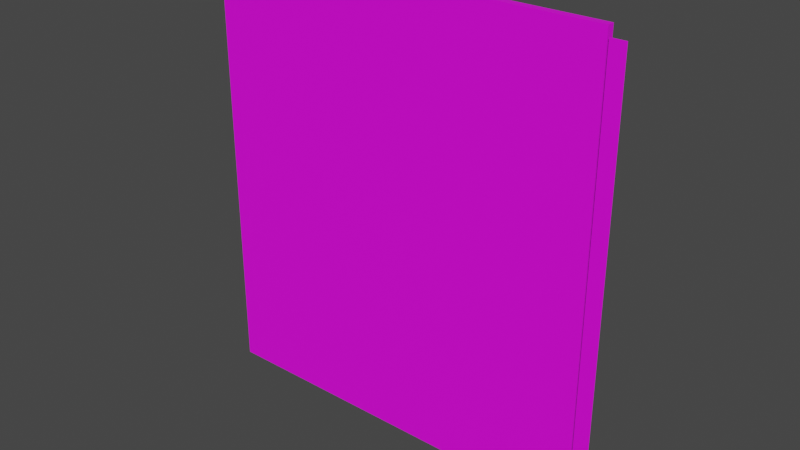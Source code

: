 # Source: fixtures_doors_fences_01_81.blend  (saved by Blender 4.0.35; exported with 4.5.12 LTS)
import bpy
from mathutils import Matrix  # noqa: F401  (used for matrix-valued properties, if any)

bpy.ops.wm.read_factory_settings(use_empty=True)
scene = bpy.context.scene
scene.name = 'Scene'

# ---- collections
col_collection = bpy.data.collections.new('Collection'); scene.collection.children.link(col_collection)

# ---- images (referenced by path relative to the original .blend; pixels are not part of the script)
import os
ASSET_DIR = os.environ.get("B2B_ASSET_DIR", "")  # directory of the original .blend (textures are referenced by path, not embedded)
HERE = os.path.dirname(os.path.abspath(__file__))  # packed textures are extracted next to this script under _unpacked/

def load_image(name, relpath, width, height, colorspace="sRGB"):
    """Load a texture the original file referenced (path relative to the .blend, or extracted next to this script)."""
    p = next((c for c in (os.path.join(HERE, relpath), os.path.join(ASSET_DIR, relpath)) if relpath and os.path.exists(c)), "")
    if p:
        img = bpy.data.images.load(p, check_existing=True)
        img.name = name
    else:  # same state as the original file: an image datablock whose file is absent (Cycles renders it pink)
        img = bpy.data.images.new(name, width, height)
        img.source = "FILE"
        img.filepath = "//" + (relpath or name)
    img.colorspace_settings.name = colorspace
    return img
img_models_fixtures_doors_fences_01_png = load_image('MODELS_fixtures_doors_fences_01.png', 'MODELS_fixtures_doors_fences_01.png', 1024, 1024, 'sRGB')

# ---- materials (node trees are filled in below, after node groups)
mat_material = bpy.data.materials.new('Material')
mat_material.alpha_threshold = 0.0
mat_material.use_transparent_shadow = False
mat_material.roughness = 0.5
mat_material.line_color = (0.0, 0.0, 0.0, 1.0)

# ---- material node trees
mat_material.use_nodes = True; mat_material.node_tree.nodes.clear()
_N = mat_material.node_tree.nodes; _L = mat_material.node_tree.links
n0 = _N.new('ShaderNodeOutputMaterial'); n0.name = 'Material Output'; n0.location = (300, 300)
n1 = _N.new('ShaderNodeBsdfPrincipled'); n1.name = 'Principled BSDF'; n1.location = (10, 300)
n1.distribution = 'GGX'
n1.subsurface_method = 'RANDOM_WALK_SKIN'
n1.inputs[3].default_value = 1.45
n1.inputs[27].default_value = (0.0, 0.0, 0.0, 1.0)
n1.inputs[28].default_value = 1.0
n2 = _N.new('ShaderNodeTexImage'); n2.name = 'Image Texture'; n2.location = (-413, 192)
n2.image = img_models_fixtures_doors_fences_01_png
_L.new(n1.outputs[0], n0.inputs[0])
_L.new(n2.outputs[0], n1.inputs[0])
n0.is_active_output = True

# ---- world
world_world = bpy.data.worlds.new('World'); scene.world = world_world
world_world.use_nodes = True; world_world.node_tree.nodes.clear()
_N = world_world.node_tree.nodes; _L = world_world.node_tree.links
n0 = _N.new('ShaderNodeOutputWorld'); n0.name = 'World Output'; n0.location = (300, 300)
n1 = _N.new('ShaderNodeBackground'); n1.name = 'Background'; n1.location = (10, 300)
n1.inputs[0].default_value = (0.05088, 0.05088, 0.05088, 1.0)
_L.new(n1.outputs[0], n0.inputs[0])
n0.is_active_output = True
world_world.color = (0.05088, 0.05088, 0.05088)
world_world.use_sun_shadow = False
world_world.sun_shadow_jitter_overblur = 0.0

# ---- meshes
me_door = bpy.data.meshes.new('Door')
me_door.from_pydata([(0.01245, 0.3275, 3.258), (0.01245, 0.3275, -1.039), (-1.079, 0.3275, 3.258), (-1.079, 0.3275, -1.039), (-1.193, 1.062, 3.341), (-1.193, 1.062, -1.044), (-1.193, 0.3603, 3.341), (-1.193, 0.3603, -1.044), (-30.46, 1.062, 3.341), (-30.46, 1.062, -1.044), (-30.46, 0.3603, 3.341), (-30.46, 0.3603, -1.044), (0.01245, 0.3275, 2.761), (-1.079, 0.3275, 2.761), (0.01245, 0.3275, 2.651), (-1.079, 0.3275, 2.651), (0.01245, 0.3275, 1.318), (-1.079, 0.3275, 1.318), (-1.079, 0.3275, 1.193), (0.01245, 0.3275, 1.193), (-1.079, 0.3275, 0.5157), (0.01245, 0.3275, 0.5157), (0.01245, 0.3275, 0.3766), (-1.079, 0.3275, 0.3766)], [], [(1, 22, 23, 3), (4, 8, 10, 6), (7, 6, 10, 11), (11, 10, 8, 9), (9, 5, 7, 11), (5, 4, 6, 7), (9, 8, 4, 5), (13, 12, 0, 2), (15, 14, 12, 13), (17, 16, 14, 15), (18, 19, 16, 17), (20, 21, 19, 18), (23, 22, 21, 20)])
_uv = me_door.uv_layers.new(name='UVMap')
_uv.uv.foreach_set('vector', [0.7852, 0.208, 0.7852, 0.2549, 0.7891, 0.2549, 0.7891, 0.208, 0.6592, 0.2891, 0.6592, 0.1484, 0.6611, 0.1484, 0.6621, 0.2891, 0.7842, 0.207, 0.7842, 0.3682, 0.6631, 0.3096, 0.6631, 0.1475, 0.6621, 0.1494, 0.6621, 0.29, 0.6592, 0.29, 0.6592, 0.1494, 0.6777, 0.3047, 0.6777, 0.3486, 0.6709, 0.3486, 0.6709, 0.3047, 0.7852, 0.0752, 0.7852, 0.06836, 0.792, 0.06836, 0.792, 0.0752, 0.6631, 0.1475, 0.6631, 0.3096, 0.7842, 0.3682, 0.7842, 0.207, 0.7852, 0.3447, 0.7891, 0.3447, 0.7891, 0.3662, 0.7852, 0.3662, 0.7891, 0.3408, 0.7852, 0.3408, 0.7852, 0.3447, 0.7891, 0.3447, 0.7852, 0.291, 0.7891, 0.291, 0.7891, 0.3408, 0.7852, 0.3408, 0.7852, 0.2861, 0.7891, 0.2861, 0.7891, 0.291, 0.7852, 0.291, 0.7852, 0.2598, 0.7891, 0.2598, 0.7891, 0.2861, 0.7852, 0.2861, 0.7852, 0.2549, 0.7891, 0.2549, 0.7891, 0.2598, 0.7852, 0.2598])
me_door.materials.append(mat_material)
me_door.use_mirror_vertex_groups = False
me_door.update()
arm_armature = bpy.data.armatures.new('Armature')  # bones are not reproduced

# ---- objects
ob_post = bpy.data.objects.new('Post', me_door)
ob_dummy01 = bpy.data.objects.new('Dummy01', arm_armature)

# ---- transforms, parenting, visibility, modifiers, constraints
ob_post.parent = ob_dummy01
ob_post.location = (0.0, 0.0, 0.5)
ob_post.scale = (0.065, 0.05, 0.479)
ob_post.lock_rotations_4d = False
ob_post.empty_display_type = 'ARROWS'
ob_post.lineart.crease_threshold = 0.0
_vg = ob_post.vertex_groups.new(name='DoorBone')
_vg.add([4, 5, 6, 7, 8, 9, 10, 11], 1.0, 'REPLACE')
_vg = ob_post.vertex_groups.new(name='PostBone')
_vg.add([0, 1, 2, 3, 12, 13, 14, 15, 16, 17, 18, 19, 20, 21, 22, 23], 1.0, 'REPLACE')
_m = ob_post.modifiers.new('Armature', 'ARMATURE')
_m.object = ob_dummy01
ob_dummy01.location = (0.0, 0.0, 0.0)

# ---- collection membership
col_collection.objects.link(ob_post)
col_collection.objects.link(ob_dummy01)

# ---- scene / render settings (as saved in the file)
scene.frame_start = 1; scene.frame_end = 250; scene.frame_set(1)
scene.render.engine = 'BLENDER_EEVEE_NEXT'
scene.cycles.sampling_pattern = 'TABULATED_SOBOL'
scene.view_settings.view_transform = 'Filmic'
bpy.context.view_layer.update()

# ---- added for rendering (the .blend has no active camera and no usable light): camera, sun
cam_auto = bpy.data.cameras.new('AutoCamera')
cam_auto.lens = 50.0
cam_auto.sensor_width = 36.0
cam_auto.clip_end = 1000.0
ob_auto_camera = bpy.data.objects.new('AutoCamera', cam_auto)
scene.collection.objects.link(ob_auto_camera)
ob_auto_camera.location = (1.68156, -3.17064, 3.18692)
ob_auto_camera.rotation_euler = (1.09748, -7.21219e-08, 0.694738)
scene.camera = ob_auto_camera
light_auto_sun = bpy.data.lights.new('AutoSun', 'SUN')
light_auto_sun.energy = 3.0
light_auto_sun.angle = 0.0523599
ob_auto_sun = bpy.data.objects.new('AutoSun', light_auto_sun)
scene.collection.objects.link(ob_auto_sun)
ob_auto_sun.rotation_euler = (0.872665, 0.174533, 0.523599)
bpy.context.view_layer.update()
